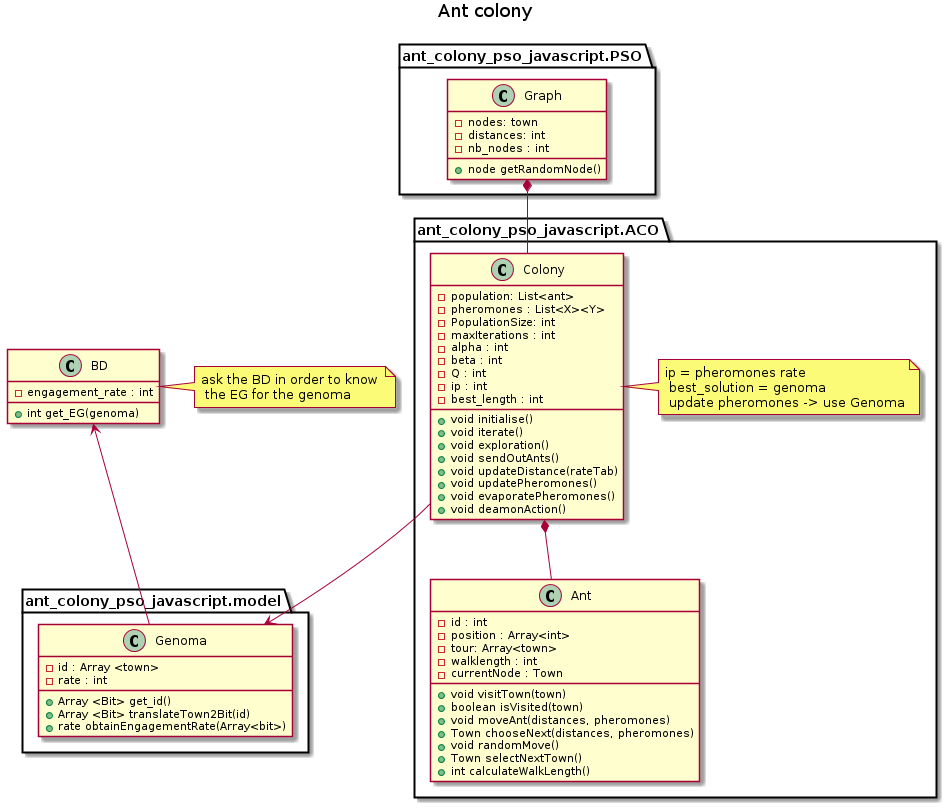

The diagram above was rendered by PlantUML. Its source (embedded in the PNG):
@startuml
title Ant colony
package ant_colony_pso_javascript.ACO {


class Colony {
	- population: List<ant>
	- pheromones : List<X><Y>
	- PopulationSize: int
	- maxIterations : int
	- alpha : int
	- beta : int
	- Q : int
	- ip : int 
	- best_length : int
	+ void initialise()
	+ void iterate()
	+ void exploration()
	+ void sendOutAnts()
	+ void updateDistance(rateTab)
	+ void updatePheromones()
	+ void evaporatePheromones()
	+ void deamonAction()
	
}
note right : ip = pheromones rate\n best_solution = genoma \n update pheromones -> use Genoma

class Ant {
	- id : int
	- position : Array<int>
	- tour: Array<town>
	- walklength : int
	- currentNode : Town
	+ void visitTown(town)
	+ boolean isVisited(town)
	+ void moveAnt(distances, pheromones)
	+ Town chooseNext(distances, pheromones)
	+ void randomMove()
	+ Town selectNextTown()
	+ int calculateWalkLength()


}
class Colony *-- class Ant
}

package ant_colony_pso_javascript.PSO {

	class Graph {
		- nodes: town 
		- distances: int
		- nb_nodes : int
		+ node getRandomNode()
	}
Graph *-- Colony
}

class BD {
	- engagement_rate : int
	+ int get_EG(genoma)	
}


package ant_colony_pso_javascript.model{
	class Genoma{
		- id : Array <town>
		- rate : int
		+ Array <Bit> get_id()
		+ Array <Bit> translateTown2Bit(id)
		+ rate obtainEngagementRate(Array<bit>)

	}
Colony -right-> Genoma
}
Genoma -up-> BD

note right : ask the BD in order to know \n the EG for the genoma
@enduml